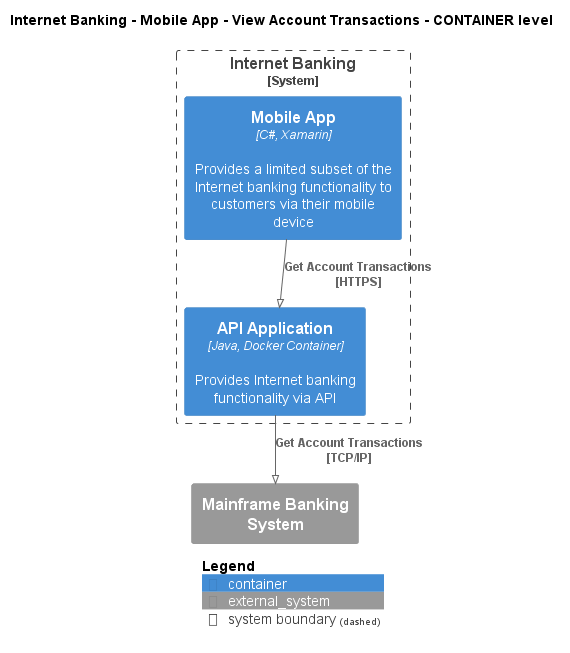

The diagram above was rendered by PlantUML. Its source (embedded in the PNG):
@startuml
!pragma layout smetana
!include ..\..\..\..\..\..\.c4s\C4_Container.puml

AddElementTag("state:new", $bgColor=green, $fontColor=#ffffff, $borderColor=green, $shadowing="False")
AddElementTag("state:changed", $bgColor=orange, $fontColor=#ffffff, $borderColor=orange, $shadowing="False")
AddElementTag("state:removed", $bgColor=red, $fontColor=#ffffff, $borderColor=red, $shadowing="False")

AddRelTag("state:new", $textColor=green, $lineColor=green)
AddRelTag("state:changed", $textColor=orange, $lineColor=orange)
AddRelTag("state:removed", $textColor=red, $lineColor=red)

SHOW_PERSON_PORTRAIT()
LAYOUT_TOP_DOWN()

skinparam linetype polyline

title Internet Banking - Mobile App - View Account Transactions - CONTAINER level


System_Boundary(BigBankPlc.SoftwareSystems.InternetBanking, "Internet Banking") {
    Container(BigBankPlc.SoftwareSystems.InternetBanking.Containers.MobileApp, "Mobile App", "C#, Xamarin", "Provides a limited subset of the Internet banking functionality to customers via their mobile device")
    Container(BigBankPlc.SoftwareSystems.InternetBanking.Containers.APIApplication, "API Application", "Java, Docker Container", "Provides Internet banking functionality via API")
}
System_Ext(BigBankPlc.SoftwareSystems.MainframeBankingSystem, "Mainframe Banking System", "")

Rel(BigBankPlc.SoftwareSystems.InternetBanking.Containers.MobileApp, BigBankPlc.SoftwareSystems.InternetBanking.Containers.APIApplication, "Get Account Transactions\n[HTTPS]", $tags='protocol:https')
Rel(BigBankPlc.SoftwareSystems.InternetBanking.Containers.APIApplication, BigBankPlc.SoftwareSystems.MainframeBankingSystem, "Get Account Transactions\n[TCP/IP]", $tags='protocol:tcp/ip')


SHOW_LEGEND()
@enduml